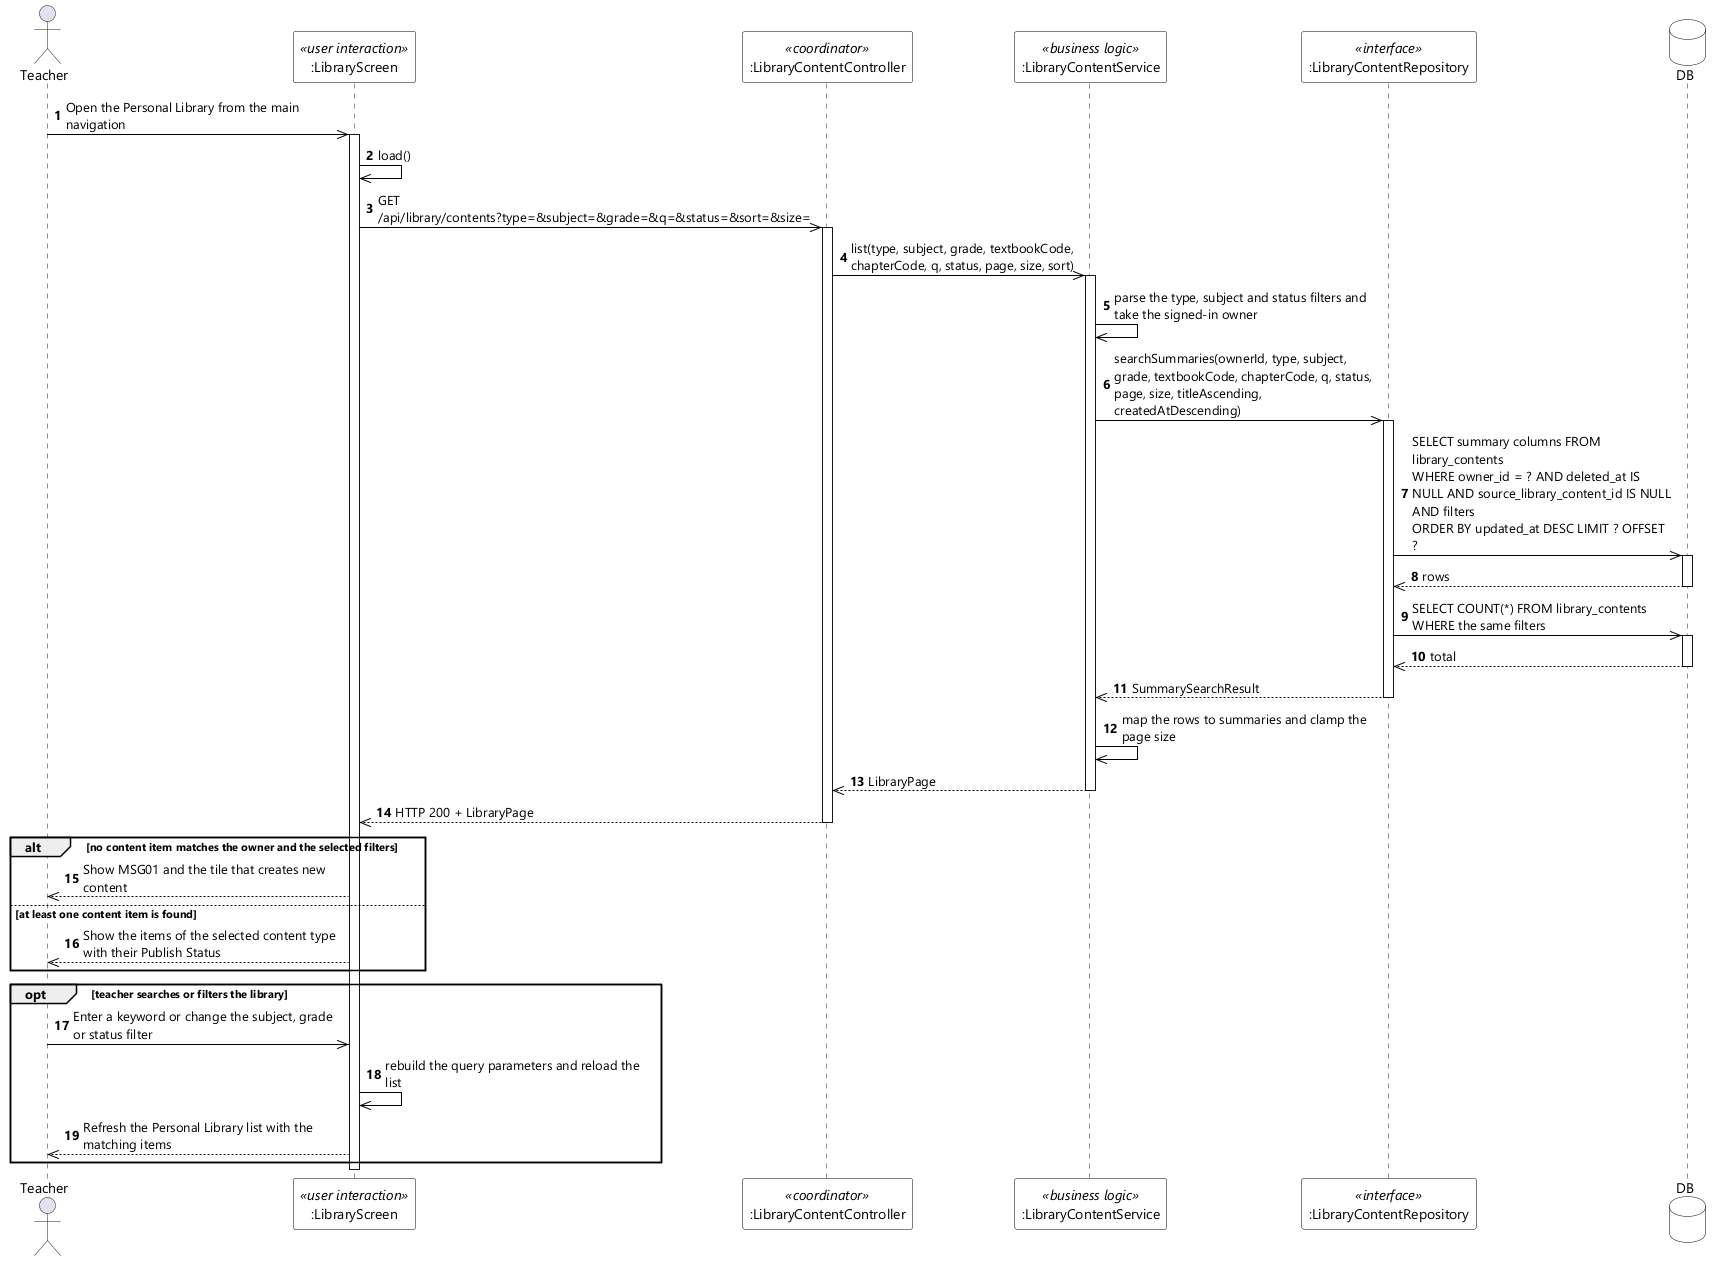

The diagram above was rendered by PlantUML. Its source (embedded in the PNG):
@startuml UC-08 View Personal Library - Sequence Diagram (stereo)
skinparamlocked dpi 96
skinparam defaultFontName "Segoe UI"
skinparam shadowing false
skinparam ParticipantBackgroundColor #FFFFFF
skinparam ParticipantBorderColor #000000
skinparam DatabaseBackgroundColor #FFFFFF
skinparam DatabaseBorderColor #000000
skinparam ArrowColor #000000
skinparam sequenceMessageAlign left
skinparam maxMessageSize 260

actor Teacher
participant ":LibraryScreen" as UI <<user interaction>>
participant ":LibraryContentController" as CTL <<coordinator>>
participant ":LibraryContentService" as SVC <<business logic>>
participant ":LibraryContentRepository" as REPO <<interface>>
database DB

autonumber
Teacher ->> UI : Open the Personal Library from the main navigation
activate UI
UI ->> UI : load()
UI ->> CTL : GET /api/library/contents?type=&subject=&grade=&q=&status=&sort=&size=
activate CTL
CTL ->> SVC : list(type, subject, grade, textbookCode, chapterCode, q, status, page, size, sort)
activate SVC
SVC ->> SVC : parse the type, subject and status filters and take the signed-in owner
SVC ->> REPO : searchSummaries(ownerId, type, subject, grade, textbookCode, chapterCode, q, status, page, size, titleAscending, createdAtDescending)
activate REPO
REPO ->> DB : SELECT summary columns FROM library_contents\nWHERE owner_id = ? AND deleted_at IS NULL AND source_library_content_id IS NULL AND filters\nORDER BY updated_at DESC LIMIT ? OFFSET ?
activate DB
DB -->> REPO : rows
deactivate DB
REPO ->> DB : SELECT COUNT(*) FROM library_contents WHERE the same filters
activate DB
DB -->> REPO : total
deactivate DB
REPO -->> SVC : SummarySearchResult
deactivate REPO
SVC ->> SVC : map the rows to summaries and clamp the page size
SVC -->> CTL : LibraryPage
deactivate SVC
CTL -->> UI : HTTP 200 + LibraryPage
deactivate CTL

alt no content item matches the owner and the selected filters
  UI -->> Teacher : Show MSG01 and the tile that creates new content
else at least one content item is found
  UI -->> Teacher : Show the items of the selected content type with their Publish Status
end

opt teacher searches or filters the library
  Teacher ->> UI : Enter a keyword or change the subject, grade or status filter
  UI ->> UI : rebuild the query parameters and reload the list
  UI -->> Teacher : Refresh the Personal Library list with the matching items
end
deactivate UI
@enduml